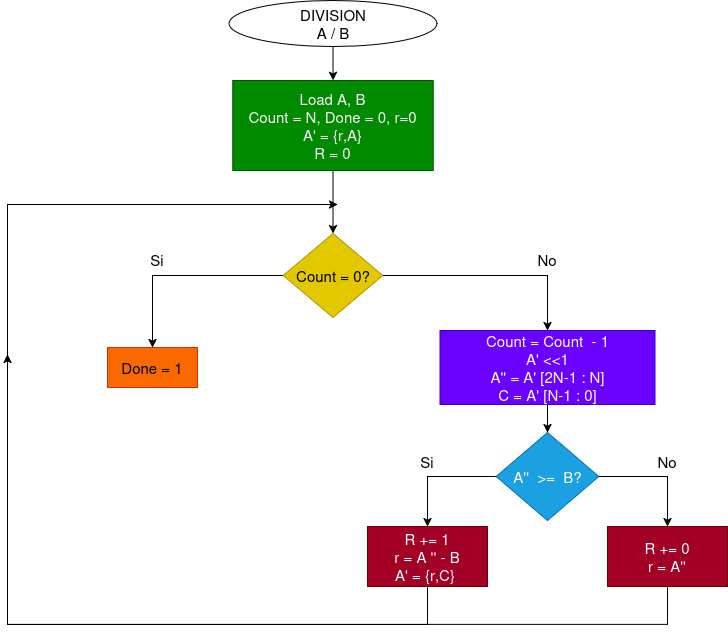

The diagram above was exported from draw.io. Its source (the exported page's mxGraphModel, read from the mxfile embedded in the PNG):
<mxGraphModel dx="1426" dy="755" grid="1" gridSize="10" guides="1" tooltips="1" connect="1" arrows="1" fold="1" page="1" pageScale="1" pageWidth="850" pageHeight="1100" math="0" shadow="0">
  <root>
    <mxCell id="0" />
    <mxCell id="1" parent="0" />
    <mxCell id="OXgQgsbG2cZeZIMC0y6K-1" edge="1" parent="1" source="OXgQgsbG2cZeZIMC0y6K-2" style="edgeStyle=orthogonalEdgeStyle;rounded=0;orthogonalLoop=1;jettySize=auto;html=1;fontSize=15;" target="OXgQgsbG2cZeZIMC0y6K-4" value="">
      <mxGeometry relative="1" as="geometry">
        <mxPoint x="670" y="304" as="targetPoint" />
      </mxGeometry>
    </mxCell>
    <mxCell id="OXgQgsbG2cZeZIMC0y6K-2" parent="1" style="ellipse;whiteSpace=wrap;html=1;fontSize=15;" value="&lt;div&gt;DIVISION&lt;/div&gt;&lt;div&gt;A / B&lt;/div&gt;" vertex="1">
      <mxGeometry height="46" width="208" x="566.5" y="100" as="geometry" />
    </mxCell>
    <mxCell id="OXgQgsbG2cZeZIMC0y6K-3" edge="1" parent="1" source="OXgQgsbG2cZeZIMC0y6K-4" style="edgeStyle=orthogonalEdgeStyle;rounded=0;orthogonalLoop=1;jettySize=auto;html=1;fontSize=15;" target="OXgQgsbG2cZeZIMC0y6K-7">
      <mxGeometry relative="1" as="geometry">
        <mxPoint x="670.5" y="374" as="targetPoint" />
      </mxGeometry>
    </mxCell>
    <mxCell id="OXgQgsbG2cZeZIMC0y6K-4" parent="1" style="rounded=0;whiteSpace=wrap;html=1;fontSize=15;fillColor=#008a00;fontColor=#ffffff;strokeColor=#005700;" value="&lt;div&gt;&lt;div&gt;Load A, B&lt;/div&gt;&lt;div&gt;Count = N, Done = 0, r=0&lt;/div&gt;&lt;/div&gt;&lt;div&gt;A' = {r,A}&lt;/div&gt;&lt;div&gt;R = 0&lt;/div&gt;" vertex="1">
      <mxGeometry height="90" width="200.5" x="570.25" y="180" as="geometry" />
    </mxCell>
    <mxCell id="OXgQgsbG2cZeZIMC0y6K-5" edge="1" parent="1" source="OXgQgsbG2cZeZIMC0y6K-7" style="edgeStyle=orthogonalEdgeStyle;rounded=0;orthogonalLoop=1;jettySize=auto;html=1;fontSize=15;" target="OXgQgsbG2cZeZIMC0y6K-9">
      <mxGeometry relative="1" as="geometry">
        <mxPoint x="495" y="424" as="targetPoint" />
      </mxGeometry>
    </mxCell>
    <mxCell id="OXgQgsbG2cZeZIMC0y6K-6" edge="1" parent="1" source="OXgQgsbG2cZeZIMC0y6K-7" style="edgeStyle=orthogonalEdgeStyle;rounded=0;orthogonalLoop=1;jettySize=auto;html=1;fontSize=15;" target="OXgQgsbG2cZeZIMC0y6K-12">
      <mxGeometry relative="1" as="geometry">
        <mxPoint x="885" y="424" as="targetPoint" />
      </mxGeometry>
    </mxCell>
    <mxCell id="OXgQgsbG2cZeZIMC0y6K-7" parent="1" style="rhombus;whiteSpace=wrap;html=1;fontSize=15;fillColor=#e3c800;fontColor=#000000;strokeColor=#B09500;" value="Count = 0?" vertex="1">
      <mxGeometry height="84" width="99.5" x="620.75" y="333" as="geometry" />
    </mxCell>
    <mxCell id="OXgQgsbG2cZeZIMC0y6K-8" parent="1" style="text;html=1;whiteSpace=wrap;strokeColor=none;fillColor=none;align=center;verticalAlign=middle;rounded=0;fontSize=15;" value="Si" vertex="1">
      <mxGeometry height="30" width="60" x="465" y="344" as="geometry" />
    </mxCell>
    <mxCell id="OXgQgsbG2cZeZIMC0y6K-9" parent="1" style="rounded=0;whiteSpace=wrap;html=1;fontSize=15;fillColor=#fa6800;fontColor=#000000;strokeColor=#C73500;" value="Done = 1" vertex="1">
      <mxGeometry height="40" width="90" x="445" y="447" as="geometry" />
    </mxCell>
    <mxCell id="OXgQgsbG2cZeZIMC0y6K-10" parent="1" style="text;html=1;whiteSpace=wrap;strokeColor=none;fillColor=none;align=center;verticalAlign=middle;rounded=0;fontSize=15;" value="No" vertex="1">
      <mxGeometry height="30" width="60" x="855" y="344" as="geometry" />
    </mxCell>
    <mxCell id="OXgQgsbG2cZeZIMC0y6K-11" edge="1" parent="1" source="OXgQgsbG2cZeZIMC0y6K-12" style="edgeStyle=orthogonalEdgeStyle;rounded=0;orthogonalLoop=1;jettySize=auto;html=1;fontSize=15;" target="OXgQgsbG2cZeZIMC0y6K-15">
      <mxGeometry relative="1" as="geometry">
        <mxPoint x="885" y="524" as="targetPoint" />
      </mxGeometry>
    </mxCell>
    <mxCell id="OXgQgsbG2cZeZIMC0y6K-12" parent="1" style="rounded=0;whiteSpace=wrap;html=1;fontSize=15;fillColor=#6a00ff;fontColor=#ffffff;strokeColor=#3700CC;" value="&lt;div&gt;Count = Count&amp;nbsp; - 1&lt;/div&gt;&lt;div&gt;A' &amp;lt;&amp;lt;1&lt;/div&gt;&lt;div&gt;A'' = A' [2N-1 : N]&lt;/div&gt;&lt;div&gt;C = A' [N-1 : 0]&lt;/div&gt;" vertex="1">
      <mxGeometry height="74" width="215" x="777.5" y="430" as="geometry" />
    </mxCell>
    <mxCell id="OXgQgsbG2cZeZIMC0y6K-13" edge="1" parent="1" style="edgeStyle=orthogonalEdgeStyle;rounded=0;orthogonalLoop=1;jettySize=auto;html=1;fontSize=15;" target="OXgQgsbG2cZeZIMC0y6K-19">
      <mxGeometry relative="1" as="geometry">
        <mxPoint x="837.5" y="576" as="sourcePoint" />
        <mxPoint x="765" y="626" as="targetPoint" />
      </mxGeometry>
    </mxCell>
    <mxCell id="OXgQgsbG2cZeZIMC0y6K-14" edge="1" parent="1" style="edgeStyle=orthogonalEdgeStyle;rounded=0;orthogonalLoop=1;jettySize=auto;html=1;fontSize=15;" target="OXgQgsbG2cZeZIMC0y6K-21">
      <mxGeometry relative="1" as="geometry">
        <mxPoint x="932.5" y="576" as="sourcePoint" />
        <mxPoint x="1005" y="626" as="targetPoint" />
      </mxGeometry>
    </mxCell>
    <mxCell id="OXgQgsbG2cZeZIMC0y6K-15" parent="1" style="rhombus;whiteSpace=wrap;html=1;fontSize=15;fillColor=#1ba1e2;fontColor=#ffffff;strokeColor=#006EAF;" value="A''&amp;nbsp; &amp;gt;=&amp;nbsp; B?" vertex="1">
      <mxGeometry height="88" width="102.5" x="833.75" y="532" as="geometry" />
    </mxCell>
    <mxCell id="OXgQgsbG2cZeZIMC0y6K-16" parent="1" style="text;html=1;whiteSpace=wrap;strokeColor=none;fillColor=none;align=center;verticalAlign=middle;rounded=0;fontSize=15;" value="Si" vertex="1">
      <mxGeometry height="30" width="60" x="735" y="546" as="geometry" />
    </mxCell>
    <mxCell id="OXgQgsbG2cZeZIMC0y6K-17" parent="1" style="text;html=1;whiteSpace=wrap;strokeColor=none;fillColor=none;align=center;verticalAlign=middle;rounded=0;fontSize=15;" value="No" vertex="1">
      <mxGeometry height="30" width="60" x="975" y="546" as="geometry" />
    </mxCell>
    <mxCell id="OXgQgsbG2cZeZIMC0y6K-18" edge="1" parent="1" source="OXgQgsbG2cZeZIMC0y6K-19" style="edgeStyle=orthogonalEdgeStyle;rounded=0;orthogonalLoop=1;jettySize=auto;html=1;fontSize=15;">
      <mxGeometry relative="1" as="geometry">
        <Array as="points">
          <mxPoint x="765" y="724" />
          <mxPoint x="345" y="724" />
          <mxPoint x="345" y="304" />
        </Array>
        <mxPoint x="675" y="304" as="targetPoint" />
      </mxGeometry>
    </mxCell>
    <mxCell id="OXgQgsbG2cZeZIMC0y6K-19" parent="1" style="rounded=0;whiteSpace=wrap;html=1;fontSize=15;fillColor=#a20025;fontColor=#ffffff;strokeColor=#6F0000;" value="&lt;div&gt;R += 1&lt;/div&gt;&lt;div&gt;r = A '' - B&lt;/div&gt;&lt;div&gt;A' = {r,C}&amp;nbsp;&lt;/div&gt;" vertex="1">
      <mxGeometry height="60" width="120" x="705" y="626" as="geometry" />
    </mxCell>
    <mxCell id="OXgQgsbG2cZeZIMC0y6K-20" edge="1" parent="1" source="OXgQgsbG2cZeZIMC0y6K-21" style="edgeStyle=orthogonalEdgeStyle;rounded=0;orthogonalLoop=1;jettySize=auto;html=1;fontSize=15;">
      <mxGeometry relative="1" as="geometry">
        <Array as="points">
          <mxPoint x="1005" y="724" />
        </Array>
        <mxPoint x="345" y="454" as="targetPoint" />
      </mxGeometry>
    </mxCell>
    <mxCell id="OXgQgsbG2cZeZIMC0y6K-21" parent="1" style="rounded=0;whiteSpace=wrap;html=1;fontSize=15;fillColor=#a20025;fontColor=#ffffff;strokeColor=#6F0000;" value="&lt;div&gt;R += 0&lt;/div&gt;&lt;div&gt;r = A''&lt;/div&gt;" vertex="1">
      <mxGeometry height="60" width="120" x="945" y="626" as="geometry" />
    </mxCell>
  </root>
</mxGraphModel>